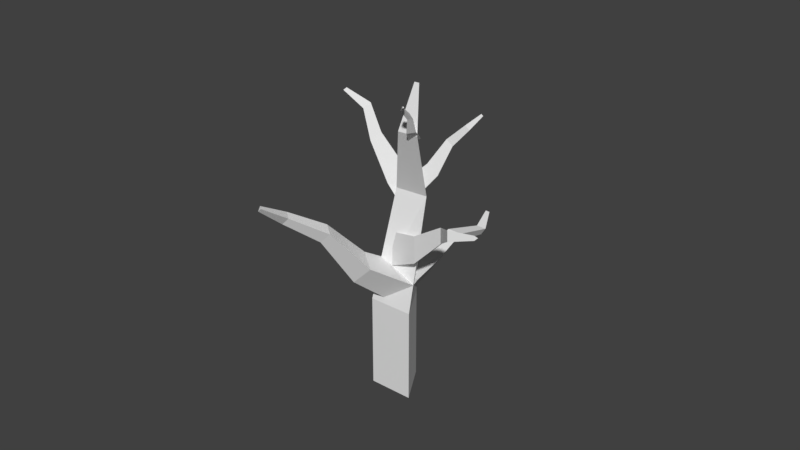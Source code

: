 # Source: tree_without_leaves.blend  (saved by Blender 2.79.0; exported with 4.5.12 LTS)
import bpy
from mathutils import Matrix  # noqa: F401  (used for matrix-valued properties, if any)

bpy.ops.wm.read_factory_settings(use_empty=True)
scene = bpy.context.scene
scene.name = 'Scene'

# ---- collections
col_collection_1 = bpy.data.collections.new('Collection 1'); scene.collection.children.link(col_collection_1)

# ---- materials (node trees are filled in below, after node groups)
mat_material_001 = bpy.data.materials.new('Material.001')
mat_material_001.alpha_threshold = 0.0
mat_material_001.use_transparent_shadow = False
mat_material_001.roughness = 0.5

# ---- material node trees

# ---- world
world_world = bpy.data.worlds.new('World'); scene.world = world_world
world_world.color = (0.05088, 0.05088, 0.05088)
world_world.use_sun_shadow = False
world_world.sun_shadow_jitter_overblur = 0.0
world_world.cycles.sampling_method = 'MANUAL'

# ---- meshes
me_cylinder_006 = bpy.data.meshes.new('Cylinder.006')
me_cylinder_006.from_pydata([(-0.2791, 0.5904, -0.4594), (5.535e-08, 0.7861, 1.0), (0.8227, -0.5209, -0.9238), (0.6808, -0.393, 1.0), (-0.866, -0.5, -1.0), (-0.6808, -0.393, 1.0), (0.436, 1.093, 3.107), (0.8312, 0.4086, 3.107), (0.04086, 0.4086, 3.107), (-0.154, 1.353, 4.712), (0.1192, 0.8799, 4.712), (-0.4272, 0.8799, 4.712), (0.253, 0.8677, 6.069), (0.3714, 0.6625, 6.069), (0.1345, 0.6625, 6.069), (0.5649, -2.559, -3.547), (-2.031, -2.246, -3.134), (0.5618, -3.624, -2.187), (-2.034, -3.084, -2.065), (-0.02694, -4.341, -3.661), (-2.497, -3.648, -3.224), (-4.513, -1.231, -2.549), (-4.515, -1.718, -1.928), (-4.783, -2.045, -2.601), (-6.711, -0.8153, -2.899), (-6.712, -1.151, -2.47), (-6.898, -1.378, -2.935), (-8.402, -0.7579, -2.131), (-8.403, -0.9037, -1.945), (-8.483, -1.002, -2.147), (-2.796, -8.591, -6.676), (-1.544, -4.323, -3.599), (0.1252, -8.2, -7.73), (1.377, -3.932, -4.653), (-0.09955, -9.821, -5.861), (1.153, -5.553, -2.784), (-1.166, 0.2817, -0.3289), (0.768, 1.195, -0.8681), (0.8987, 0.03885, 0.4767), (2.631, 3.931, 1.176), (3.797, 4.481, 0.8505), (3.876, 3.784, 1.661), (3.254, 6.16, 2.676), (3.534, 6.293, 2.598), (3.553, 6.125, 2.792), (-0.5614, -3.306, -2.298), (2.093, -3.518, -0.9506), (1.24, -2.634, -3.723), (3.509, -2.99, -2.071), (0.7175, -4.819, -3.47), (3.098, -4.707, -1.872), (4.474, -3.042, 0.8662), (5.296, -2.735, 0.2161), (5.058, -3.733, 0.3315), (5.983, -3.836, 2.407), (6.551, -3.624, 1.958), (6.386, -4.313, 2.037), (8.256, -3.562, 2.968), (8.502, -3.47, 2.773), (8.431, -3.769, 2.807), (3.077, 4.277, 1.479), (4.167, 4.814, 1.453), (3.162, 4.251, 0.8004), (4.234, 4.794, 0.9195), (3.535, 3.785, 1.079), (4.527, 4.427, 1.139), (5.125, 5.589, 1.547), (5.164, 5.578, 1.237), (5.334, 5.365, 1.364), (6.049, 5.936, 1.776), (6.076, 5.928, 1.562), (6.193, 5.78, 1.65), (6.763, 6.351, 1.57), (6.774, 6.348, 1.478), (6.825, 6.284, 1.516), (0.7811, -1.96, -0.9393), (1.773, -0.3899, -2.047), (-0.8052, -2.134, -2.141), (0.5262, -0.5268, -2.992), (1.205, -3.043, -2.253), (2.106, -1.241, -3.08), (2.519, 1.716, -2.74), (1.795, 1.637, -3.288), (2.712, 1.222, -3.339), (4.167, 2.848, -3.305), (3.666, 2.793, -3.684), (4.3, 2.506, -3.72), (4.236, 3.984, -4.316), (4.019, 3.961, -4.48), (4.294, 3.836, -4.495), (1.094, 0.7754, 0.4009), (-0.0003481, 2.045, 0.4198), (-0.1354, 0.2226, 0.2427), (-0.9667, 1.61, 0.2954), (0.4053, 0.5331, -0.4715), (-0.5417, 1.854, -0.266), (-0.9491, 3.445, 0.8023), (-1.51, 3.193, 0.7301), (-1.263, 3.335, 0.4042), (-1.367, 4.684, 0.7224), (-1.755, 4.51, 0.6725), (-1.584, 4.608, 0.4472), (-2.454, 5.383, 0.7862), (-2.622, 5.307, 0.7645), (-2.548, 5.349, 0.6668)], [], [(0, 1, 3, 2), (2, 3, 5, 4), (1, 5, 8, 6), (4, 5, 1, 0), (0, 2, 4), (6, 8, 11, 9), (5, 3, 7, 8), (3, 1, 6, 7), (9, 11, 14, 12), (8, 7, 10, 11), (7, 6, 9, 10), (13, 12, 14), (11, 10, 13, 14), (10, 9, 12, 13), (15, 16, 18, 17), (17, 18, 20, 19), (16, 20, 23, 21), (19, 20, 16, 15), (15, 17, 19), (21, 23, 26, 24), (20, 18, 22, 23), (18, 16, 21, 22), (24, 26, 29, 27), (23, 22, 25, 26), (22, 21, 24, 25), (28, 27, 29), (26, 25, 28, 29), (25, 24, 27, 28), (30, 31, 33, 32), (32, 33, 35, 34), (31, 35, 38, 36), (34, 35, 31, 30), (30, 32, 34), (36, 38, 41, 39), (35, 33, 37, 38), (33, 31, 36, 37), (39, 41, 44, 42), (38, 37, 40, 41), (37, 36, 39, 40), (43, 42, 44), (41, 40, 43, 44), (40, 39, 42, 43), (45, 46, 48, 47), (47, 48, 50, 49), (46, 50, 53, 51), (49, 50, 46, 45), (45, 47, 49), (51, 53, 56, 54), (50, 48, 52, 53), (48, 46, 51, 52), (54, 56, 59, 57), (53, 52, 55, 56), (52, 51, 54, 55), (58, 57, 59), (56, 55, 58, 59), (55, 54, 57, 58), (60, 61, 63, 62), (62, 63, 65, 64), (61, 65, 68, 66), (64, 65, 61, 60), (60, 62, 64), (66, 68, 71, 69), (65, 63, 67, 68), (63, 61, 66, 67), (69, 71, 74, 72), (68, 67, 70, 71), (67, 66, 69, 70), (73, 72, 74), (71, 70, 73, 74), (70, 69, 72, 73), (75, 76, 78, 77), (77, 78, 80, 79), (76, 80, 83, 81), (79, 80, 76, 75), (75, 77, 79), (81, 83, 86, 84), (80, 78, 82, 83), (78, 76, 81, 82), (84, 86, 89, 87), (83, 82, 85, 86), (82, 81, 84, 85), (88, 87, 89), (86, 85, 88, 89), (85, 84, 87, 88), (90, 91, 93, 92), (92, 93, 95, 94), (91, 95, 98, 96), (94, 95, 91, 90), (90, 92, 94), (96, 98, 101, 99), (95, 93, 97, 98), (93, 91, 96, 97), (99, 101, 104, 102), (98, 97, 100, 101), (97, 96, 99, 100), (103, 102, 104), (101, 100, 103, 104), (100, 99, 102, 103)])
_uv = me_cylinder_006.uv_layers.new(name='UVMap')
_uv.uv.foreach_set('vector', [0.9952, 0.0, 0.9946, 0.06793, 0.9478, 0.08322, 0.9605, 0.006791, 0.8889, 0.3453, 0.8874, 0.2517, 0.934, 0.2506, 0.9478, 0.3474, 0.9993, 0.8225, 0.9568, 0.8057, 0.9753, 0.7272, 1.0, 0.737, 0.9684, 0.8878, 0.9568, 0.8057, 0.9993, 0.8225, 1.0, 0.8818, 0.8723, 0.3412, 0.8723, 0.4147, 0.8127, 0.3684, 0.9239, 0.4193, 0.8874, 0.4241, 0.8987, 0.3506, 0.9239, 0.3474, 0.934, 0.2506, 0.8874, 0.2517, 0.8977, 0.1449, 0.9248, 0.1442, 0.9478, 0.08322, 0.9946, 0.06793, 0.9952, 0.1669, 0.9681, 0.1758, 0.6148, 0.8135, 0.5978, 0.8067, 0.6074, 0.7385, 0.6148, 0.7415, 0.9248, 0.1442, 0.8977, 0.1449, 0.9291, 0.06375, 0.9478, 0.06328, 0.7036, 0.8223, 0.7259, 0.8139, 0.7259, 0.8807, 0.7105, 0.8865, 0.822, 0.426, 0.8127, 0.421, 0.822, 0.4147, 0.9478, 0.06328, 0.9291, 0.06375, 0.9056, 0.0002028, 0.9137, 0.0, 0.8723, 0.3545, 0.8869, 0.3412, 0.8869, 0.4134, 0.8806, 0.4192, 0.8113, 0.4292, 0.7962, 0.5533, 0.7311, 0.5513, 0.7285, 0.4266, 0.8127, 0.3314, 0.8205, 0.2243, 0.8792, 0.232, 0.8874, 0.3412, 0.7956, 0.3045, 0.7294, 0.2921, 0.7743, 0.1735, 0.8127, 0.1806, 0.7285, 0.4109, 0.7294, 0.2921, 0.7956, 0.3045, 0.8127, 0.4266, 0.804, 0.8567, 0.804, 0.9389, 0.7285, 0.9079, 0.8127, 0.1806, 0.7743, 0.1735, 0.763, 0.08728, 0.7895, 0.09225, 0.8792, 0.232, 0.8205, 0.2243, 0.8263, 0.09234, 0.8604, 0.0968, 0.7311, 0.5513, 0.7962, 0.5533, 0.791, 0.6702, 0.7532, 0.669, 0.7895, 0.09225, 0.763, 0.08728, 0.7716, 0.0, 0.7831, 0.002152, 0.8604, 0.0968, 0.8263, 0.09234, 0.8638, 0.0, 0.8874, 0.003087, 0.7532, 0.669, 0.791, 0.6702, 0.8113, 0.7772, 0.7852, 0.7764, 0.6159, 0.8238, 0.6104, 0.8156, 0.6159, 0.8135, 0.6169, 0.5801, 0.5978, 0.5801, 0.603, 0.4934, 0.6113, 0.4934, 0.7852, 0.7764, 0.8113, 0.7772, 0.777, 0.8567, 0.7656, 0.8563, 0.04837, 0.8974, 0.04535, 0.6358, 0.1958, 0.6152, 0.1988, 0.8768, 0.508, 0.02864, 0.4979, 0.2774, 0.3847, 0.2487, 0.3949, 0.0, 0.2525, 0.2662, 0.3762, 0.2515, 0.2865, 0.5495, 0.1988, 0.5266, 0.3847, 0.0, 0.3762, 0.2515, 0.2525, 0.2662, 0.261, 0.01468, 0.8767, 0.9331, 0.8113, 0.8637, 0.8767, 0.7913, 0.1988, 0.5266, 0.2865, 0.5495, 0.3847, 0.7674, 0.3318, 0.7536, 0.3847, 0.2487, 0.4979, 0.2774, 0.508, 0.5251, 0.4233, 0.5122, 0.1958, 0.6152, 0.04535, 0.6358, 0.0, 0.3646, 0.0968, 0.3202, 0.3318, 0.7536, 0.3847, 0.7674, 0.3399, 0.8863, 0.3272, 0.883, 0.4233, 0.5122, 0.508, 0.5251, 0.4995, 0.7555, 0.4485, 0.7477, 0.0968, 0.3202, 0.0, 0.3646, 0.1404, 0.1402, 0.1988, 0.1135, 0.6091, 0.8273, 0.6091, 0.8425, 0.5978, 0.8318, 0.4485, 0.7477, 0.4995, 0.7555, 0.4883, 0.8498, 0.4761, 0.8479, 0.1988, 0.1135, 0.1404, 0.1402, 0.1396, 0.006414, 0.1536, 0.0, 0.6193, 0.0, 0.5999, 0.1429, 0.5124, 0.1673, 0.508, 0.03094, 0.7285, 0.009215, 0.7201, 0.1344, 0.6343, 0.1272, 0.6193, 0.0, 0.7079, 0.6935, 0.6224, 0.6737, 0.6784, 0.5672, 0.7281, 0.5787, 0.6193, 0.7888, 0.6224, 0.6737, 0.7079, 0.6935, 0.7281, 0.8139, 0.7036, 0.9246, 0.6193, 0.8553, 0.7036, 0.8139, 0.7281, 0.5787, 0.6784, 0.5672, 0.6901, 0.4606, 0.7244, 0.4685, 0.6343, 0.1272, 0.7201, 0.1344, 0.7285, 0.2752, 0.6787, 0.271, 0.5124, 0.1673, 0.5999, 0.1429, 0.5892, 0.2787, 0.5384, 0.2928, 0.4935, 0.9631, 0.4618, 0.9485, 0.4798, 0.8498, 0.4935, 0.8561, 0.6787, 0.271, 0.7285, 0.2752, 0.6837, 0.3766, 0.6493, 0.3737, 0.5384, 0.2928, 0.5892, 0.2787, 0.6193, 0.3863, 0.5842, 0.396, 0.6104, 0.8273, 0.5978, 0.8219, 0.6104, 0.8135, 0.6493, 0.3737, 0.6837, 0.3766, 0.7038, 0.4606, 0.6889, 0.4593, 0.5842, 0.396, 0.6193, 0.3863, 0.5725, 0.4892, 0.5573, 0.4934, 0.5904, 0.9042, 0.5962, 0.8485, 0.6177, 0.8429, 0.6177, 0.897, 0.9877, 0.4282, 0.987, 0.4773, 0.9649, 0.4761, 0.9595, 0.4266, 0.9778, 0.3232, 0.9486, 0.319, 0.9681, 0.2611, 0.985, 0.2635, 0.9478, 0.3766, 0.9486, 0.319, 0.9778, 0.3232, 0.985, 0.3818, 0.2893, 0.8863, 0.2893, 0.9192, 0.2591, 0.9094, 0.985, 0.2635, 0.9681, 0.2611, 0.968, 0.2146, 0.9797, 0.2163, 0.9649, 0.4761, 0.987, 0.4773, 0.9877, 0.5356, 0.9748, 0.5349, 0.9239, 0.3474, 0.9424, 0.3474, 0.9424, 0.4075, 0.9316, 0.4075, 0.9797, 0.2163, 0.968, 0.2146, 0.9687, 0.1758, 0.9738, 0.1765, 0.9748, 0.5349, 0.9877, 0.5356, 0.9756, 0.578, 0.9667, 0.5776, 0.6164, 0.661, 0.6038, 0.6637, 0.5978, 0.618, 0.6064, 0.6161, 0.6191, 0.584, 0.6164, 0.5812, 0.6191, 0.5801, 0.9667, 0.5776, 0.9756, 0.578, 0.9831, 0.6091, 0.9792, 0.6089, 0.6064, 0.6161, 0.5978, 0.618, 0.6126, 0.5809, 0.6164, 0.5801, 0.508, 0.8243, 0.5272, 0.7277, 0.5978, 0.7423, 0.5978, 0.8429, 0.8918, 0.4266, 0.8749, 0.5224, 0.8116, 0.5589, 0.8113, 0.4731, 0.9443, 0.6094, 0.8918, 0.6395, 0.929, 0.5314, 0.9595, 0.5139, 0.8926, 0.7272, 0.8918, 0.6395, 0.9443, 0.6094, 0.9595, 0.689, 0.4618, 0.9335, 0.3847, 0.9135, 0.4618, 0.8498, 0.9595, 0.5139, 0.929, 0.5314, 0.8971, 0.4387, 0.9182, 0.4266, 0.8116, 0.5589, 0.8749, 0.5224, 0.8918, 0.6353, 0.855, 0.6565, 0.5978, 0.7423, 0.5272, 0.7277, 0.5506, 0.6414, 0.5916, 0.6499, 0.6155, 0.737, 0.5978, 0.7385, 0.6078, 0.6643, 0.6155, 0.6637, 0.855, 0.6565, 0.8918, 0.6353, 0.8624, 0.7391, 0.837, 0.7538, 0.5916, 0.6499, 0.5506, 0.6414, 0.5241, 0.5485, 0.5524, 0.5544, 0.8315, 0.4257, 0.822, 0.4257, 0.8252, 0.4147, 0.837, 0.7538, 0.8624, 0.7391, 0.8608, 0.785, 0.8498, 0.7913, 0.5524, 0.5544, 0.5241, 0.5485, 0.5674, 0.4934, 0.5797, 0.496, 0.8918, 0.9932, 0.9057, 0.9191, 0.9568, 0.9156, 0.9568, 0.9888, 0.1988, 0.9626, 0.2053, 0.8863, 0.2292, 0.8959, 0.2292, 0.9747, 0.5198, 0.8939, 0.563, 0.8964, 0.5371, 0.9458, 0.5121, 0.9444, 0.563, 0.846, 0.563, 0.8964, 0.5198, 0.8939, 0.508, 0.8429, 0.2591, 0.8863, 0.2591, 0.9408, 0.2292, 0.9327, 0.5121, 0.9444, 0.5371, 0.9458, 0.5268, 1.0, 0.5094, 0.999, 0.5904, 0.9814, 0.563, 0.9691, 0.5653, 0.8921, 0.5812, 0.8993, 0.9568, 0.9156, 0.9057, 0.9191, 0.9099, 0.8363, 0.9396, 0.8343, 0.8893, 0.8442, 0.8767, 0.8446, 0.8838, 0.7915, 0.8893, 0.7913, 0.5812, 0.8993, 0.5653, 0.8921, 0.5794, 0.8429, 0.5904, 0.8478, 0.9396, 0.8343, 0.9099, 0.8363, 0.8966, 0.7809, 0.9171, 0.7795, 0.6104, 0.8295, 0.6166, 0.8238, 0.6166, 0.8302, 0.8862, 0.9058, 0.8767, 0.9017, 0.8821, 0.8446, 0.8862, 0.8463, 0.9171, 0.7795, 0.8966, 0.7809, 0.9244, 0.7278, 0.9333, 0.7272])
me_cylinder_006.materials.append(mat_material_001)
me_cylinder_006.use_remesh_preserve_volume = False
me_cylinder_006.use_remesh_preserve_attributes = False
me_cylinder_006.use_mirror_vertex_groups = False
me_cylinder_006.update()

# ---- objects
ob_cylinder_006 = bpy.data.objects.new('Cylinder.006', me_cylinder_006)

# ---- transforms, parenting, visibility, modifiers, constraints
ob_cylinder_006.location = (-0.2665, 0.8787, 7.583)
ob_cylinder_006.rotation_euler = (4.037, -2.961, -4.643)
ob_cylinder_006.scale = (0.524, 0.656, 0.7289)
ob_cylinder_006.lineart.crease_threshold = 0.0

# ---- collection membership
col_collection_1.objects.link(ob_cylinder_006)

# ---- scene / render settings (as saved in the file)
scene.frame_start = 1; scene.frame_end = 250; scene.frame_set(1)
scene.render.engine = 'BLENDER_EEVEE_NEXT'
scene.render.resolution_percentage = 50
scene.render.dither_intensity = 0.0
scene.cycles.use_denoising = False
scene.cycles.samples = 128
scene.cycles.sampling_pattern = 'TABULATED_SOBOL'
scene.cycles.use_adaptive_sampling = False
scene.cycles.use_light_tree = False
scene.cycles.blur_glossy = 0.0
scene.cycles.sample_clamp_indirect = 0.0
scene.view_settings.view_transform = 'Standard'
bpy.context.view_layer.update()

# ---- added for rendering (the .blend has no active camera and no usable light): camera, sun
cam_auto = bpy.data.cameras.new('AutoCamera')
cam_auto.lens = 50.0
cam_auto.sensor_width = 36.0
cam_auto.clip_end = 1000.0
ob_auto_camera = bpy.data.objects.new('AutoCamera', cam_auto)
scene.collection.objects.link(ob_auto_camera)
ob_auto_camera.location = (22.2977, -26.714, 24.5669)
ob_auto_camera.rotation_euler = (1.09748, -7.21219e-08, 0.694738)
scene.camera = ob_auto_camera
light_auto_sun = bpy.data.lights.new('AutoSun', 'SUN')
light_auto_sun.energy = 3.0
light_auto_sun.angle = 0.0523599
ob_auto_sun = bpy.data.objects.new('AutoSun', light_auto_sun)
scene.collection.objects.link(ob_auto_sun)
ob_auto_sun.rotation_euler = (0.872665, 0.174533, 0.523599)
bpy.context.view_layer.update()
